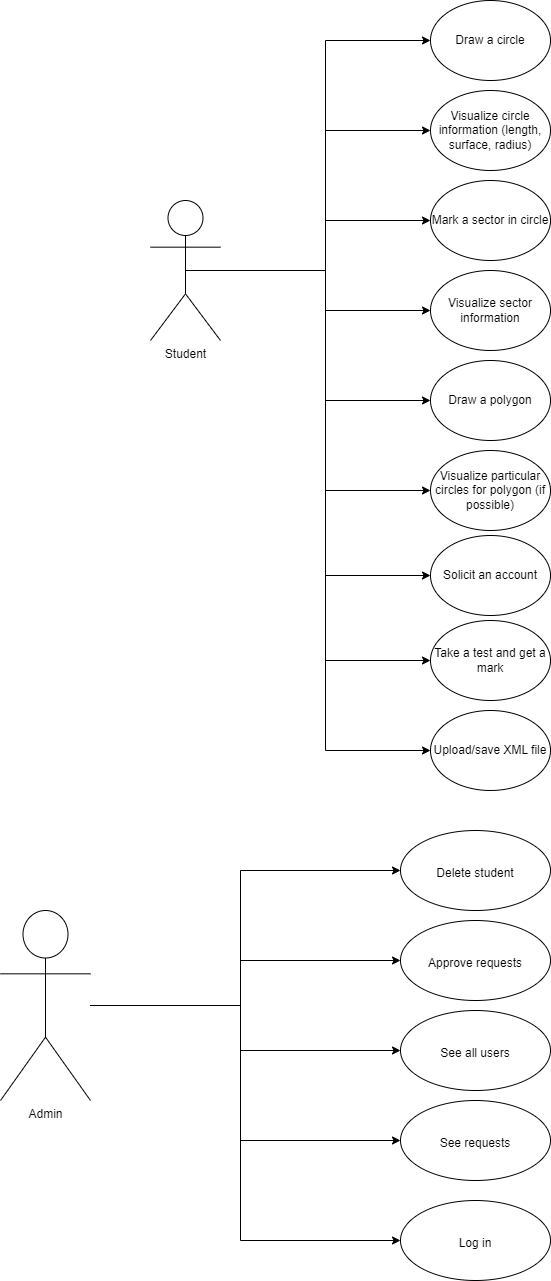

The diagram above was exported from draw.io. Its source (the exported page's mxGraphModel, read from the mxfile embedded in the PNG):
<mxGraphModel dx="1621" dy="430" grid="1" gridSize="10" guides="1" tooltips="1" connect="1" arrows="1" fold="1" page="1" pageScale="1" pageWidth="827" pageHeight="1169" math="0" shadow="0">
  <root>
    <mxCell id="0" />
    <mxCell id="1" parent="0" />
    <mxCell id="ezWw9jKFFnk9UJz1_lKn-9" style="edgeStyle=orthogonalEdgeStyle;rounded=0;orthogonalLoop=1;jettySize=auto;html=1;exitX=0.5;exitY=0.5;exitDx=0;exitDy=0;exitPerimeter=0;entryX=0;entryY=0.5;entryDx=0;entryDy=0;" parent="1" source="ezWw9jKFFnk9UJz1_lKn-1" target="ezWw9jKFFnk9UJz1_lKn-2" edge="1">
      <mxGeometry relative="1" as="geometry" />
    </mxCell>
    <mxCell id="ezWw9jKFFnk9UJz1_lKn-10" style="edgeStyle=orthogonalEdgeStyle;rounded=0;orthogonalLoop=1;jettySize=auto;html=1;exitX=0.5;exitY=0.5;exitDx=0;exitDy=0;exitPerimeter=0;entryX=0;entryY=0.5;entryDx=0;entryDy=0;" parent="1" source="ezWw9jKFFnk9UJz1_lKn-1" target="ezWw9jKFFnk9UJz1_lKn-3" edge="1">
      <mxGeometry relative="1" as="geometry" />
    </mxCell>
    <mxCell id="ezWw9jKFFnk9UJz1_lKn-12" style="edgeStyle=orthogonalEdgeStyle;rounded=0;orthogonalLoop=1;jettySize=auto;html=1;exitX=0.5;exitY=0.5;exitDx=0;exitDy=0;exitPerimeter=0;entryX=0;entryY=0.5;entryDx=0;entryDy=0;" parent="1" source="ezWw9jKFFnk9UJz1_lKn-1" target="ezWw9jKFFnk9UJz1_lKn-5" edge="1">
      <mxGeometry relative="1" as="geometry" />
    </mxCell>
    <mxCell id="ezWw9jKFFnk9UJz1_lKn-13" style="edgeStyle=orthogonalEdgeStyle;rounded=0;orthogonalLoop=1;jettySize=auto;html=1;exitX=0.5;exitY=0.5;exitDx=0;exitDy=0;exitPerimeter=0;entryX=0;entryY=0.5;entryDx=0;entryDy=0;" parent="1" source="ezWw9jKFFnk9UJz1_lKn-1" target="ezWw9jKFFnk9UJz1_lKn-6" edge="1">
      <mxGeometry relative="1" as="geometry" />
    </mxCell>
    <mxCell id="ezWw9jKFFnk9UJz1_lKn-14" style="edgeStyle=orthogonalEdgeStyle;rounded=0;orthogonalLoop=1;jettySize=auto;html=1;exitX=0.5;exitY=0.5;exitDx=0;exitDy=0;exitPerimeter=0;entryX=0;entryY=0.5;entryDx=0;entryDy=0;" parent="1" source="ezWw9jKFFnk9UJz1_lKn-1" target="ezWw9jKFFnk9UJz1_lKn-7" edge="1">
      <mxGeometry relative="1" as="geometry" />
    </mxCell>
    <mxCell id="ezWw9jKFFnk9UJz1_lKn-15" style="edgeStyle=orthogonalEdgeStyle;rounded=0;orthogonalLoop=1;jettySize=auto;html=1;exitX=0.5;exitY=0.5;exitDx=0;exitDy=0;exitPerimeter=0;entryX=0;entryY=0.5;entryDx=0;entryDy=0;" parent="1" source="ezWw9jKFFnk9UJz1_lKn-1" target="ezWw9jKFFnk9UJz1_lKn-8" edge="1">
      <mxGeometry relative="1" as="geometry" />
    </mxCell>
    <mxCell id="ezWw9jKFFnk9UJz1_lKn-16" style="edgeStyle=orthogonalEdgeStyle;rounded=0;orthogonalLoop=1;jettySize=auto;html=1;exitX=0.5;exitY=0.5;exitDx=0;exitDy=0;exitPerimeter=0;entryX=0;entryY=0.5;entryDx=0;entryDy=0;" parent="1" source="ezWw9jKFFnk9UJz1_lKn-1" target="ezWw9jKFFnk9UJz1_lKn-4" edge="1">
      <mxGeometry relative="1" as="geometry" />
    </mxCell>
    <mxCell id="ezWw9jKFFnk9UJz1_lKn-19" style="edgeStyle=orthogonalEdgeStyle;rounded=0;orthogonalLoop=1;jettySize=auto;html=1;exitX=0.5;exitY=0.5;exitDx=0;exitDy=0;exitPerimeter=0;entryX=0;entryY=0.5;entryDx=0;entryDy=0;" parent="1" source="ezWw9jKFFnk9UJz1_lKn-1" target="ezWw9jKFFnk9UJz1_lKn-17" edge="1">
      <mxGeometry relative="1" as="geometry" />
    </mxCell>
    <mxCell id="VyxkommZtWFqwu7iFkhS-2" style="edgeStyle=orthogonalEdgeStyle;rounded=0;orthogonalLoop=1;jettySize=auto;html=1;entryX=0;entryY=0.5;entryDx=0;entryDy=0;" edge="1" parent="1" source="ezWw9jKFFnk9UJz1_lKn-1" target="VyxkommZtWFqwu7iFkhS-1">
      <mxGeometry relative="1" as="geometry" />
    </mxCell>
    <mxCell id="ezWw9jKFFnk9UJz1_lKn-1" value="Student" style="shape=umlActor;verticalLabelPosition=bottom;verticalAlign=top;html=1;outlineConnect=0;" parent="1" vertex="1">
      <mxGeometry x="120" y="210" width="70" height="140" as="geometry" />
    </mxCell>
    <mxCell id="ezWw9jKFFnk9UJz1_lKn-2" value="Draw a circle" style="ellipse;whiteSpace=wrap;html=1;" parent="1" vertex="1">
      <mxGeometry x="400" y="10" width="120" height="80" as="geometry" />
    </mxCell>
    <mxCell id="ezWw9jKFFnk9UJz1_lKn-3" value="Visualize circle information (length, surface, radius)" style="ellipse;whiteSpace=wrap;html=1;" parent="1" vertex="1">
      <mxGeometry x="400" y="100" width="120" height="80" as="geometry" />
    </mxCell>
    <mxCell id="ezWw9jKFFnk9UJz1_lKn-4" value="Mark a sector in circle" style="ellipse;whiteSpace=wrap;html=1;" parent="1" vertex="1">
      <mxGeometry x="400" y="190" width="120" height="80" as="geometry" />
    </mxCell>
    <mxCell id="ezWw9jKFFnk9UJz1_lKn-5" value="Visualize sector information" style="ellipse;whiteSpace=wrap;html=1;" parent="1" vertex="1">
      <mxGeometry x="400" y="280" width="120" height="80" as="geometry" />
    </mxCell>
    <mxCell id="ezWw9jKFFnk9UJz1_lKn-6" value="Draw a polygon" style="ellipse;whiteSpace=wrap;html=1;" parent="1" vertex="1">
      <mxGeometry x="400" y="370" width="120" height="80" as="geometry" />
    </mxCell>
    <mxCell id="ezWw9jKFFnk9UJz1_lKn-7" value="Visualize particular circles for polygon (if possible)" style="ellipse;whiteSpace=wrap;html=1;" parent="1" vertex="1">
      <mxGeometry x="400" y="460" width="120" height="80" as="geometry" />
    </mxCell>
    <mxCell id="ezWw9jKFFnk9UJz1_lKn-8" value="Solicit an account" style="ellipse;whiteSpace=wrap;html=1;" parent="1" vertex="1">
      <mxGeometry x="400" y="545" width="120" height="80" as="geometry" />
    </mxCell>
    <mxCell id="ezWw9jKFFnk9UJz1_lKn-17" value="Take a test and get a mark" style="ellipse;whiteSpace=wrap;html=1;" parent="1" vertex="1">
      <mxGeometry x="400" y="630" width="120" height="80" as="geometry" />
    </mxCell>
    <mxCell id="VyxkommZtWFqwu7iFkhS-1" value="Upload/save XML file" style="ellipse;whiteSpace=wrap;html=1;" vertex="1" parent="1">
      <mxGeometry x="400" y="720" width="120" height="80" as="geometry" />
    </mxCell>
    <mxCell id="VyxkommZtWFqwu7iFkhS-4" value="" style="edgeStyle=orthogonalEdgeStyle;rounded=0;orthogonalLoop=1;jettySize=auto;html=1;" edge="1" parent="1" source="VyxkommZtWFqwu7iFkhS-9" target="VyxkommZtWFqwu7iFkhS-10">
      <mxGeometry relative="1" as="geometry">
        <Array as="points">
          <mxPoint x="210" y="1015" />
          <mxPoint x="210" y="880" />
        </Array>
      </mxGeometry>
    </mxCell>
    <mxCell id="VyxkommZtWFqwu7iFkhS-5" value="" style="edgeStyle=orthogonalEdgeStyle;rounded=0;orthogonalLoop=1;jettySize=auto;html=1;" edge="1" parent="1" source="VyxkommZtWFqwu7iFkhS-9" target="VyxkommZtWFqwu7iFkhS-11">
      <mxGeometry relative="1" as="geometry">
        <Array as="points">
          <mxPoint x="210" y="1015" />
          <mxPoint x="210" y="970" />
        </Array>
      </mxGeometry>
    </mxCell>
    <mxCell id="VyxkommZtWFqwu7iFkhS-6" value="" style="edgeStyle=orthogonalEdgeStyle;rounded=0;orthogonalLoop=1;jettySize=auto;html=1;" edge="1" parent="1" source="VyxkommZtWFqwu7iFkhS-9" target="VyxkommZtWFqwu7iFkhS-12">
      <mxGeometry relative="1" as="geometry">
        <Array as="points">
          <mxPoint x="210" y="1015" />
          <mxPoint x="210" y="1060" />
        </Array>
      </mxGeometry>
    </mxCell>
    <mxCell id="VyxkommZtWFqwu7iFkhS-7" value="" style="edgeStyle=orthogonalEdgeStyle;rounded=0;orthogonalLoop=1;jettySize=auto;html=1;" edge="1" parent="1" source="VyxkommZtWFqwu7iFkhS-9" target="VyxkommZtWFqwu7iFkhS-13">
      <mxGeometry relative="1" as="geometry">
        <Array as="points">
          <mxPoint x="210" y="1015" />
          <mxPoint x="210" y="1150" />
        </Array>
      </mxGeometry>
    </mxCell>
    <mxCell id="VyxkommZtWFqwu7iFkhS-8" value="" style="edgeStyle=orthogonalEdgeStyle;rounded=0;orthogonalLoop=1;jettySize=auto;html=1;" edge="1" parent="1" source="VyxkommZtWFqwu7iFkhS-9" target="VyxkommZtWFqwu7iFkhS-14">
      <mxGeometry relative="1" as="geometry">
        <Array as="points">
          <mxPoint x="210" y="1015" />
          <mxPoint x="210" y="1250" />
        </Array>
      </mxGeometry>
    </mxCell>
    <mxCell id="VyxkommZtWFqwu7iFkhS-9" value="Admin" style="shape=umlActor;verticalLabelPosition=bottom;verticalAlign=top;html=1;outlineConnect=0;" vertex="1" parent="1">
      <mxGeometry x="-30" y="920" width="90" height="190" as="geometry" />
    </mxCell>
    <mxCell id="VyxkommZtWFqwu7iFkhS-10" value="&lt;br&gt;&lt;br&gt;Delete student&lt;br&gt;" style="ellipse;whiteSpace=wrap;html=1;verticalAlign=top;" vertex="1" parent="1">
      <mxGeometry x="370" y="840" width="150" height="80" as="geometry" />
    </mxCell>
    <mxCell id="VyxkommZtWFqwu7iFkhS-11" value="&lt;br&gt;&lt;br&gt;Approve requests" style="ellipse;whiteSpace=wrap;html=1;verticalAlign=top;" vertex="1" parent="1">
      <mxGeometry x="370" y="930" width="150" height="80" as="geometry" />
    </mxCell>
    <mxCell id="VyxkommZtWFqwu7iFkhS-12" value="&lt;br&gt;&lt;br&gt;See all users" style="ellipse;whiteSpace=wrap;html=1;verticalAlign=top;" vertex="1" parent="1">
      <mxGeometry x="370" y="1020" width="150" height="80" as="geometry" />
    </mxCell>
    <mxCell id="VyxkommZtWFqwu7iFkhS-13" value="&lt;br&gt;&lt;br&gt;See requests" style="ellipse;whiteSpace=wrap;html=1;verticalAlign=top;" vertex="1" parent="1">
      <mxGeometry x="370" y="1110" width="150" height="80" as="geometry" />
    </mxCell>
    <mxCell id="VyxkommZtWFqwu7iFkhS-14" value="&lt;br&gt;&lt;br&gt;Log in" style="ellipse;whiteSpace=wrap;html=1;verticalAlign=top;" vertex="1" parent="1">
      <mxGeometry x="370" y="1210" width="150" height="80" as="geometry" />
    </mxCell>
  </root>
</mxGraphModel>